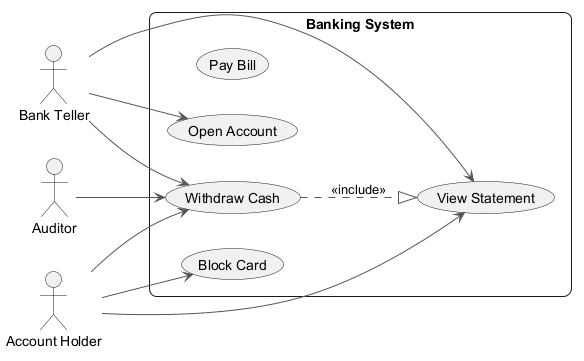

The diagram above was rendered by PlantUML. Its source (embedded in the PNG):
@startuml
skinparam backgroundColor #FFFFFF
skinparam roundCorner 15
skinparam ArrowColor #555555
left to right direction
actor "Bank Teller" as BT
actor "Account Holder" as AH
actor "Auditor" as A
rectangle "Banking System" {
  usecase "View Statement" as UC_ViewStatement
  usecase "Pay Bill" as UC_PayBill
  usecase "Open Account" as UC_OpenAccount
  usecase "Block Card" as UC_BlockCard
  usecase "Withdraw Cash" as UC_WithdrawCash
}
BT --> UC_OpenAccount
BT --> UC_ViewStatement
BT --> UC_WithdrawCash
AH --> UC_WithdrawCash
AH --> UC_ViewStatement
AH --> UC_BlockCard
A --> UC_WithdrawCash
UC_WithdrawCash ..|> UC_ViewStatement : <<include>>
@enduml